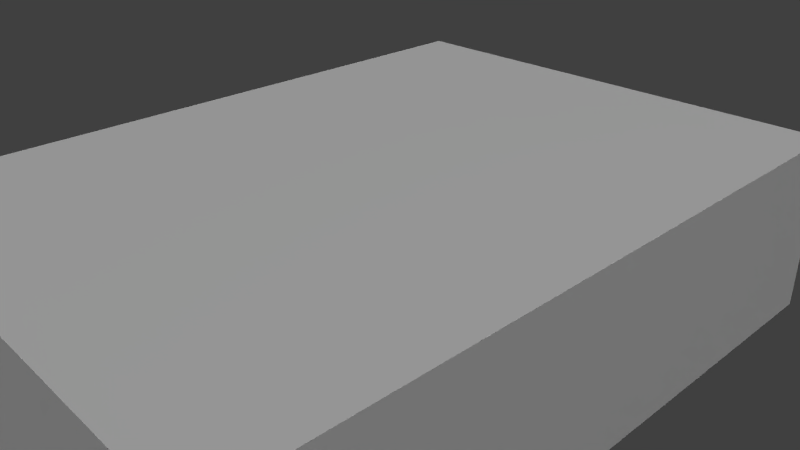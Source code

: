 # Source: 21_crayola_24_ct.blend  (saved by Blender 2.76.0; exported with 4.5.12 LTS)
import bpy
from mathutils import Matrix  # noqa: F401  (used for matrix-valued properties, if any)

bpy.ops.wm.read_factory_settings(use_empty=True)
scene = bpy.context.scene
scene.name = 'Scene'

# ---- collections
col_collection_1 = bpy.data.collections.new('Collection 1'); scene.collection.children.link(col_collection_1)

# ---- materials (node trees are filled in below, after node groups)
mat_material = bpy.data.materials.new('Material')
mat_material.alpha_threshold = 0.0
mat_material.use_transparent_shadow = False
mat_material.roughness = 0.5
mat_material.specular_intensity = 0.3529

# ---- material node trees

# ---- world
world_world = bpy.data.worlds.new('World'); scene.world = world_world
world_world.color = (0.05088, 0.05088, 0.05088)
world_world.use_sun_shadow = False
world_world.sun_shadow_jitter_overblur = 0.0
world_world.cycles.sampling_method = 'MANUAL'
world_world.cycles.sample_map_resolution = 256

# ---- cameras
cam_camera = bpy.data.cameras.new('Camera')
cam_camera.clip_end = 100.0
cam_camera.lens = 35.0
cam_camera.sensor_width = 32.0
cam_camera.sensor_height = 18.0
cam_camera.ortho_scale = 7.314
cam_camera.dof.focus_distance = 0.0
cam_camera.dof.aperture_fstop = 128.0

# ---- lights
light_hemi_001 = bpy.data.lights.new('Hemi.001', 'SUN')
light_hemi_001.transmission_factor = 0.0
light_hemi_001.angle = 0.1993
light_hemi_001.energy = 1.0
light_hemi_001.shadow_buffer_clip_start = 0.5
light_hemi_001.shadow_soft_size = 0.1
light_hemi_001.shadow_cascade_max_distance = 1000.0
light_hemi_001.cycles.use_multiple_importance_sampling = False
light_point_001 = bpy.data.lights.new('Point.001', 'POINT')
light_point_001.transmission_factor = 0.0
light_point_001.energy = 100.0
light_point_001.shadow_buffer_clip_start = 0.5
light_point_001.shadow_soft_size = 10.0
light_point_001.shadow_maximum_resolution = 0.006
light_point_001.use_absolute_resolution = True
light_point_001.cycles.use_multiple_importance_sampling = False
light_point = bpy.data.lights.new('Point', 'POINT')
light_point.transmission_factor = 0.0
light_point.energy = 100.0
light_point.shadow_buffer_clip_start = 0.5
light_point.shadow_soft_size = 10.0
light_point.shadow_maximum_resolution = 0.006
light_point.use_absolute_resolution = True
light_point.cycles.use_multiple_importance_sampling = False
light_hemi = bpy.data.lights.new('Hemi', 'SUN')
light_hemi.transmission_factor = 0.0
light_hemi.angle = 2.942
light_hemi.energy = 1.0
light_hemi.shadow_buffer_clip_start = 0.5
light_hemi.shadow_soft_size = 10.0
light_hemi.shadow_cascade_max_distance = 1000.0
light_hemi.cycles.use_multiple_importance_sampling = False

# ---- meshes
me_cube = bpy.data.meshes.new('Cube')
me_cube.from_pydata([(-100.0, -100.0, -100.0), (-100.0, -100.0, 100.0), (-100.0, 100.0, -100.0), (-100.0, 100.0, 100.0), (100.0, -100.0, -100.0), (100.0, -100.0, 100.0), (100.0, 100.0, -100.0), (100.0, 100.0, 100.0)], [], [(1, 3, 2, 0), (3, 7, 6, 2), (7, 5, 4, 6), (5, 1, 0, 4), (0, 2, 6, 4), (5, 7, 3, 1)])
_uv = me_cube.uv_layers.new(name='UVMap')
_uv.uv.foreach_set('vector', [0.6348, 0.2173, 0.308, 0.2173, 0.308, 0.3055, 0.6348, 0.3055, 0.1039, 0.8852, 0.1039, 0.6271, 0.0136, 0.6271, 0.0136, 0.8852, 0.3077, 0.2159, 0.6334, 0.2159, 0.6334, 0.3046, 0.3077, 0.3046, 0.8871, 0.8963, 0.8871, 0.6358, 0.9789, 0.6358, 0.9789, 0.8963, 0.6638, 0.6024, 0.3077, 0.6024, 0.3077, 0.338, 0.6638, 0.338, 0.6681, 0.8957, 0.3092, 0.8957, 0.3092, 0.6302, 0.6681, 0.6302])
me_cube.materials.append(mat_material)
me_cube.use_remesh_preserve_volume = False
me_cube.use_remesh_preserve_attributes = False
me_cube.use_mirror_vertex_groups = False
me_cube.update()

# ---- objects
ob_21_crayola_24_ct = bpy.data.objects.new('21_crayola_24_ct', me_cube)
ob_hemi_001 = bpy.data.objects.new('Hemi.001', light_hemi_001)
ob_point_001 = bpy.data.objects.new('Point.001', light_point_001)
ob_point = bpy.data.objects.new('Point', light_point)
ob_hemi = bpy.data.objects.new('Hemi', light_hemi)
ob_camera = bpy.data.objects.new('Camera', cam_camera)

# ---- transforms, parenting, visibility, modifiers, constraints
ob_21_crayola_24_ct.location = (0.0, 0.0, 0.0)
ob_21_crayola_24_ct.scale = (0.035, 0.0475, 0.0125)
ob_21_crayola_24_ct.lineart.crease_threshold = 0.0
ob_hemi_001.location = (28.08, 0.0, -42.51)
ob_hemi_001.lineart.crease_threshold = 0.0
ob_point_001.location = (11.4, 0.0, 4.922)
ob_point_001.lineart.crease_threshold = 0.0
ob_point.location = (0.0, 0.0, -8.828)
ob_point.lineart.crease_threshold = 0.0
ob_hemi.location = (-1.083, 12.21, 5.811)
ob_hemi.rotation_euler = (3.142, -0.0, 0.0)
ob_hemi.lineart.crease_threshold = 0.0
ob_camera.location = (7.481, -6.508, 5.344)
ob_camera.rotation_euler = (1.109, 0.01082, 0.8149)
ob_camera.lock_rotations_4d = False
ob_camera.empty_display_type = 'ARROWS'
ob_camera.color = (0.0, 0.0, 0.0, 0.0)
ob_camera.display_type = 'WIRE'
ob_camera.lineart.crease_threshold = 0.0

# ---- collection membership
col_collection_1.objects.link(ob_21_crayola_24_ct)
col_collection_1.objects.link(ob_hemi_001)
col_collection_1.objects.link(ob_point_001)
col_collection_1.objects.link(ob_point)
col_collection_1.objects.link(ob_hemi)
col_collection_1.objects.link(ob_camera)

# ---- scene / render settings (as saved in the file)
scene.camera = ob_camera
scene.frame_start = 1; scene.frame_end = 250; scene.frame_set(1)
scene.render.engine = 'BLENDER_EEVEE_NEXT'
scene.render.resolution_percentage = 50
scene.render.dither_intensity = 0.0
scene.cycles.use_denoising = False
scene.cycles.samples = 10
scene.cycles.sampling_pattern = 'TABULATED_SOBOL'
scene.cycles.light_sampling_threshold = 0.0
scene.cycles.use_adaptive_sampling = False
scene.cycles.use_light_tree = False
scene.cycles.blur_glossy = 0.0
scene.cycles.pixel_filter_type = 'GAUSSIAN'
scene.cycles.sample_clamp_indirect = 0.0
scene.view_settings.view_transform = 'Standard'
scene.unit_settings.scale_length = 0.01
bpy.context.view_layer.update()
